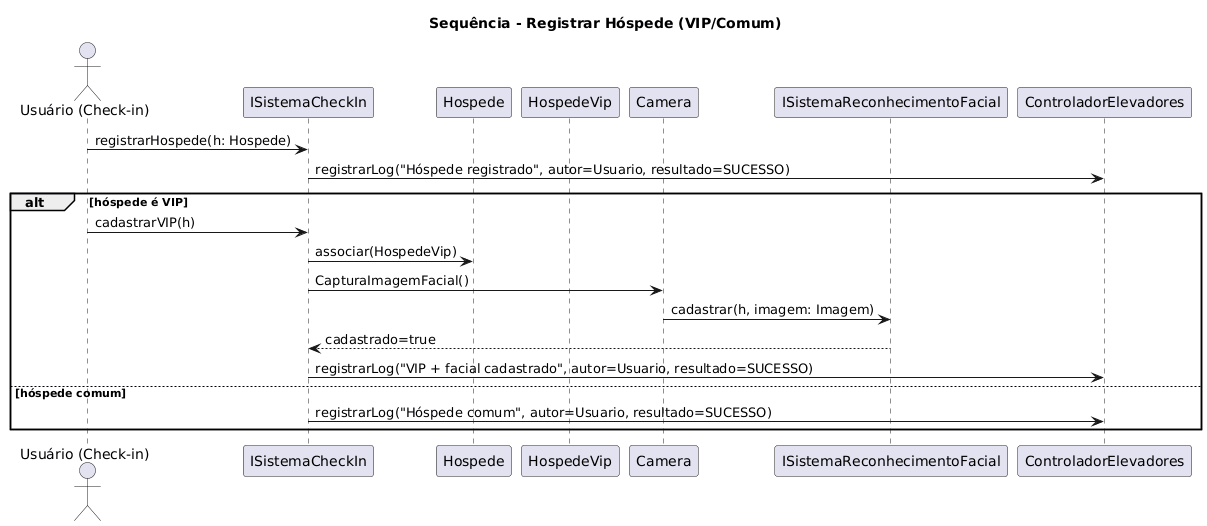

The diagram above was rendered by PlantUML. Its source (embedded in the PNG):
@startuml
title Sequência - Registrar Hóspede (VIP/Comum)

actor Usuario as "Usuário (Check-in)"
participant ISistemaCheckIn
participant Hospede
participant HospedeVip
participant Camera
participant ISistemaReconhecimentoFacial
participant ControladorElevadores

Usuario -> ISistemaCheckIn: registrarHospede(h: Hospede)
ISistemaCheckIn -> ControladorElevadores: registrarLog("Hóspede registrado", autor=Usuario, resultado=SUCESSO)

alt hóspede é VIP
  Usuario -> ISistemaCheckIn: cadastrarVIP(h)
  ISistemaCheckIn -> Hospede: associar(HospedeVip)
  ISistemaCheckIn -> Camera: CapturaImagemFacial()
  Camera -> ISistemaReconhecimentoFacial: cadastrar(h, imagem: Imagem)
  ISistemaReconhecimentoFacial --> ISistemaCheckIn: cadastrado=true
  ISistemaCheckIn -> ControladorElevadores: registrarLog("VIP + facial cadastrado", autor=Usuario, resultado=SUCESSO)
else hóspede comum
  ISistemaCheckIn -> ControladorElevadores: registrarLog("Hóspede comum", autor=Usuario, resultado=SUCESSO)
end
@enduml